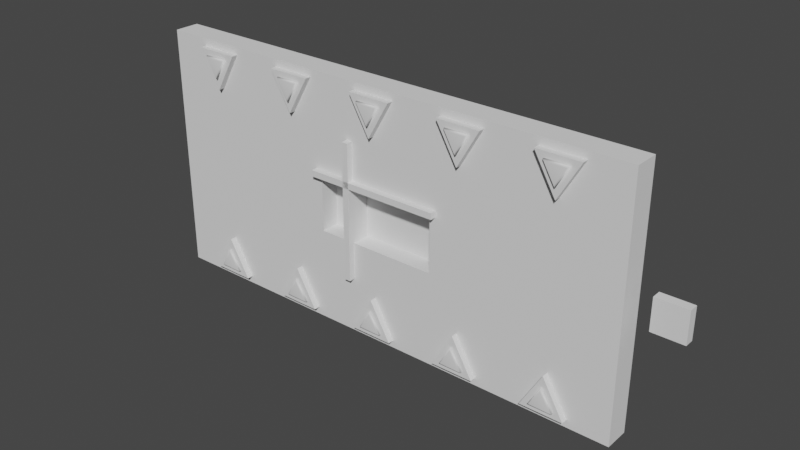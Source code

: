 # Source: Scattered_Buttons.blend  (saved by Blender 3.0.42; exported with 4.5.12 LTS)
import bpy
from mathutils import Matrix  # noqa: F401  (used for matrix-valued properties, if any)

bpy.ops.wm.read_factory_settings(use_empty=True)
scene = bpy.context.scene
scene.name = 'Scene'

# ---- materials (node trees are filled in below, after node groups)
mat_paper = bpy.data.materials.new('Paper')
mat_paperdark = bpy.data.materials.new('PaperDark')
mat_blue = bpy.data.materials.new('Blue')
mat_interactable = bpy.data.materials.new('Interactable')
mat_darkness = bpy.data.materials.new('Darkness')

# ---- material node trees

# ---- world
world_world = bpy.data.worlds.new('World'); scene.world = world_world
world_world.use_nodes = True; world_world.node_tree.nodes.clear()
_N = world_world.node_tree.nodes; _L = world_world.node_tree.links
n0 = _N.new('ShaderNodeOutputWorld'); n0.name = 'World Output'; n0.location = (300, 300)
n1 = _N.new('ShaderNodeBackground'); n1.name = 'Background'; n1.location = (10, 300)
n1.inputs[0].default_value = (0.05088, 0.05088, 0.05088, 1.0)
_L.new(n1.outputs[0], n0.inputs[0])
n0.is_active_output = True
world_world.color = (0.05088, 0.05088, 0.05088)
world_world.use_sun_shadow = False
world_world.sun_shadow_jitter_overblur = 0.0

# ---- meshes
me_cube = bpy.data.meshes.new('Cube')
me_cube.from_pydata([(-0.2, -0.08, -0.1), (-0.2, -0.08, 0.1), (-0.8, 2.15e-07, -0.4), (-0.8, 5.684e-14, 0.4), (0.2, -0.08, -0.1), (0.2, -0.08, 0.1), (0.8, -5.684e-14, -0.4), (0.8, -2.15e-07, 0.4), (-0.8, -0.08, -0.4), (-0.8, -0.08, 0.4), (0.8, -0.08, 0.4), (0.8, -0.08, -0.4), (-0.2, -0.02, -0.1), (-0.2, -0.02, 0.1), (0.2, -0.02, 0.1), (0.2, -0.02, -0.1)], [], [(8, 9, 3, 2), (2, 3, 7, 6), (6, 7, 10, 11), (5, 1, 13, 14), (2, 6, 11, 8), (7, 3, 9, 10), (0, 1, 9, 8), (5, 4, 11, 10), (4, 0, 8, 11), (1, 5, 10, 9), (15, 14, 13, 12), (4, 5, 14, 15), (0, 4, 15, 12), (1, 0, 12, 13)])
_uv = me_cube.uv_layers.new(name='UVMap')
_uv.uv.foreach_set('vector', [0.9388, 0.6122, 0.9388, 0.2041, 0.9796, 0.2041, 0.9796, 0.6122, 0.0, 5.96e-08, 0.4082, 0.0, 0.4082, 0.8163, 0.0, 0.8163, 0.9388, 0.2041, 0.9388, 0.6122, 0.898, 0.6122, 0.898, 0.2041, 0.9286, 0.6122, 0.9286, 0.8163, 0.898, 0.8163, 0.898, 0.6122, 0.8571, 0.0, 0.8571, 0.8163, 0.8163, 0.8163, 0.8163, 0.0, 0.8571, 0.8163, 0.8571, 0.0, 0.898, 0.0, 0.898, 0.8163, 0.5612, 0.5102, 0.6633, 0.5102, 0.8163, 0.8163, 0.4082, 0.8163, 0.6633, 0.3061, 0.5612, 0.3061, 0.4082, 0.0, 0.8163, 0.0, 0.5612, 0.3061, 0.5612, 0.5102, 0.4082, 0.8163, 0.4082, 0.0, 0.6633, 0.5102, 0.6633, 0.3061, 0.8163, 0.0, 0.8163, 0.8163, 0.898, 2.98e-08, 1.0, 0.0, 1.0, 0.2041, 0.898, 0.2041, 0.06122, 0.8163, 0.06122, 0.9184, 0.03061, 0.9184, 0.03061, 0.8163, 0.9592, 0.6122, 0.9592, 0.8163, 0.9286, 0.8163, 0.9286, 0.6122, 0.0, 0.9184, 1.49e-08, 0.8163, 0.03061, 0.8163, 0.03061, 0.9184])
me_cube.materials.append(mat_paper)
me_cube.materials.append(mat_paperdark)
me_cube.use_remesh_fix_poles = True
me_cube.use_remesh_preserve_attributes = False
me_cube.update()
me_cube_001 = bpy.data.meshes.new('Cube.001')
me_cube_001.from_pydata([(-0.22, -0.1, -8.258e-08), (-0.22, -0.1, 0.1), (-0.22, -0.08, -7.721e-08), (-0.22, -0.08, 0.1), (0.22, -0.1, 2.884e-08), (0.22, -0.1, 0.1), (0.22, -0.08, 3.421e-08), (0.22, -0.08, 0.1)], [], [(0, 1, 3, 2), (2, 3, 7, 6), (6, 7, 5, 4), (4, 5, 1, 0), (2, 6, 4, 0), (7, 3, 1, 5)])
_uv = me_cube_001.uv_layers.new(name='UVMap')
_uv.uv.foreach_set('vector', [0.96, 0.8, 0.96, 0.6, 1.0, 0.6, 1.0, 0.8, 0.4, 0.0, 0.6, 5.96e-08, 0.6, 0.88, 0.4, 0.88, 1.0, 0.0, 1.0, 0.2, 0.96, 0.2, 0.96, 4.828e-09, 5.149e-08, 2.98e-08, 0.2, 0.0, 0.2, 0.88, 0.0, 0.88, 0.8, 0.88, 0.8, 0.0, 0.84, 0.0, 0.84, 0.88, 0.88, 0.88, 0.88, 0.0, 0.92, 0.0, 0.92, 0.88])
me_cube_001.materials.append(mat_paperdark)
me_cube_001.use_remesh_fix_poles = True
me_cube_001.use_remesh_preserve_attributes = False
me_cube_001.update()
me_cube_002 = bpy.data.meshes.new('Cube.002')
me_cube_002.from_pydata([(0.22, -0.1, -1.41e-07), (0.22, -0.1, -0.1), (0.22, -0.08, -1.297e-07), (0.22, -0.08, -0.1), (-0.22, -0.1, 3.663e-08), (-0.22, -0.1, -0.1), (-0.22, -0.08, 4.2e-08), (-0.22, -0.08, -0.1)], [], [(0, 1, 3, 2), (2, 3, 7, 6), (6, 7, 5, 4), (4, 5, 1, 0), (2, 6, 4, 0), (7, 3, 1, 5)])
_uv = me_cube_002.uv_layers.new(name='UVMap')
_uv.uv.foreach_set('vector', [1.0, 0.4, 1.0, 0.6, 0.96, 0.6, 0.96, 0.4, 0.2, 5.96e-08, 0.4, 0.0, 0.4, 0.88, 0.2, 0.88, 1.0, 0.2, 1.0, 0.4, 0.96, 0.4, 0.96, 0.2, 0.8, 0.88, 0.6, 0.88, 0.6, 0.0, 0.8, 5.96e-08, 0.92, 0.88, 0.92, 0.0, 0.96, 0.0, 0.96, 0.88, 0.84, 0.88, 0.84, 0.0, 0.88, 0.0, 0.88, 0.88])
me_cube_002.materials.append(mat_paperdark)
me_cube_002.use_remesh_fix_poles = True
me_cube_002.use_remesh_preserve_attributes = False
me_cube_002.update()
me_cube_004 = bpy.data.meshes.new('Cube.004')
me_cube_004.from_pydata([(-0.04, -1.49e-08, -0.04), (-0.04, -1.49e-08, 0.04), (0.04, -1.49e-08, -0.04), (0.04, -1.49e-08, 0.04), (-0.03, -0.02, -0.03), (-0.04, -0.01, -0.04), (-0.03383, -0.01924, -0.03383), (-0.03707, -0.01707, -0.03707), (-0.03924, -0.01383, -0.03924), (-0.03, -0.02, 0.03), (-0.04, -0.01, 0.04), (-0.03383, -0.01924, 0.03383), (-0.03707, -0.01707, 0.03707), (-0.03924, -0.01383, 0.03924), (0.03, -0.02, -0.03), (0.04, -0.01, -0.04), (0.03383, -0.01924, -0.03383), (0.03707, -0.01707, -0.03707), (0.03924, -0.01383, -0.03924), (0.03, -0.02, 0.03), (0.04, -0.01, 0.04), (0.03383, -0.01924, 0.03383), (0.03707, -0.01707, 0.03707), (0.03924, -0.01383, 0.03924), (-7.033e-08, -0.02, 0.016), (-1.073e-08, -0.023, 0.01), (0.01732, -0.02, -0.014), (0.01212, -0.023, -0.011), (-0.01732, -0.02, -0.014), (-0.01212, -0.023, -0.011), (0.01732, -0.023, -0.014), (-1.073e-08, -0.023, 0.016), (-0.01732, -0.023, -0.014), (0.01212, -0.021, -0.011), (-1.073e-08, -0.021, 0.01), (-0.01212, -0.021, -0.011)], [], [(14, 19, 9, 4), (0, 1, 3, 2), (3, 1, 10, 20), (5, 10, 1, 0), (2, 3, 20, 15), (4, 9, 11, 6), (6, 11, 12, 7), (7, 12, 13, 8), (8, 13, 10, 5), (19, 14, 16, 21), (21, 16, 17, 22), (22, 17, 18, 23), (23, 18, 15, 20), (5, 15, 18, 8), (8, 18, 17, 7), (7, 17, 16, 6), (6, 16, 14, 4), (20, 10, 13, 23), (23, 13, 12, 22), (22, 12, 11, 21), (21, 11, 9, 19), (0, 2, 15, 5), (24, 31, 30, 26), (26, 30, 32, 28), (25, 29, 35, 34), (28, 32, 31, 24), (24, 26, 28), (25, 27, 30, 31), (27, 29, 32, 30), (29, 25, 31, 32), (33, 34, 35), (29, 27, 33, 35), (27, 25, 34, 33)])
me_cube_004.polygons.foreach_set('use_smooth', [0, 1, 1, 1, 1, 1, 1, 1, 1, 1, 1, 1, 1, 1, 1, 1, 1, 1, 1, 1, 1, 1, 0, 0, 0, 0, 0, 0, 0, 0, 0, 0, 0])
_uv = me_cube_004.uv_layers.new(name='UVMap')
_uv.uv.foreach_set('vector', [0.4062, 0.7812, 0.5938, 0.7813, 0.5938, 0.9688, 0.4062, 0.9688, 0.375, 0.25, 0.625, 0.25, 0.625, 0.5, 0.375, 0.5, 0.625, 0.5, 0.875, 0.5, 0.875, 0.625, 0.625, 0.625, 0.375, 0.125, 0.625, 0.125, 0.625, 0.25, 0.375, 0.25, 0.375, 0.5, 0.625, 0.5, 0.625, 0.625, 0.375, 0.625, 0.4062, 0.9688, 0.5938, 0.9688, 0.6057, 0.9807, 0.3943, 0.9807, 0.3943, 0.9807, 0.6057, 0.9807, 0.6158, 1.0, 0.3842, 1.0, 0.3842, 0.0, 0.6158, 0.0, 0.6226, 0.07716, 0.3774, 0.07716, 0.3774, 0.07716, 0.6226, 0.07716, 0.625, 0.125, 0.375, 0.125, 0.5938, 0.7813, 0.4062, 0.7812, 0.3943, 0.7693, 0.6057, 0.7693, 0.6057, 0.7693, 0.3943, 0.7693, 0.3842, 0.75, 0.6158, 0.75, 0.6158, 0.75, 0.3842, 0.75, 0.3774, 0.6728, 0.6226, 0.6728, 0.6226, 0.6728, 0.3774, 0.6728, 0.375, 0.625, 0.625, 0.625, 0.125, 0.625, 0.375, 0.625, 0.3726, 0.6728, 0.1274, 0.6728, 0.1274, 0.6728, 0.3726, 0.6728, 0.3658, 0.75, 0.1342, 0.75, 0.375, 0.9908, 0.375, 0.7592, 0.3943, 0.7693, 0.3943, 0.9807, 0.3943, 0.9807, 0.3943, 0.7693, 0.4062, 0.7812, 0.4062, 0.9688, 0.625, 0.625, 0.875, 0.625, 0.8726, 0.6728, 0.6274, 0.6728, 0.6274, 0.6728, 0.8726, 0.6728, 0.8658, 0.75, 0.6342, 0.75, 0.625, 0.7592, 0.625, 0.9908, 0.6057, 0.9807, 0.6057, 0.7693, 0.6057, 0.7693, 0.6057, 0.9807, 0.5938, 0.9688, 0.5938, 0.7813, 0.125, 0.5, 0.375, 0.5, 0.375, 0.625, 0.125, 0.625, 1.0, 0.5, 1.0, 1.0, 0.6667, 1.0, 0.6667, 0.5, 0.6667, 0.5, 0.6667, 1.0, 0.3333, 1.0, 0.3333, 0.5, 0.25, 0.418, 0.1045, 0.166, 0.1045, 0.166, 0.25, 0.418, 0.3333, 0.5, 0.3333, 1.0, -5.96e-08, 1.0, -5.96e-08, 0.5, 0.75, 0.49, 0.9578, 0.13, 0.5422, 0.13, 0.25, 0.418, 0.3955, 0.166, 0.4578, 0.13, 0.25, 0.49, 0.3955, 0.166, 0.1045, 0.166, 0.04215, 0.13, 0.4578, 0.13, 0.1045, 0.166, 0.25, 0.418, 0.25, 0.49, 0.04215, 0.13, 0.3955, 0.166, 0.25, 0.418, 0.1045, 0.166, 0.1045, 0.166, 0.3955, 0.166, 0.3955, 0.166, 0.1045, 0.166, 0.3955, 0.166, 0.25, 0.418, 0.25, 0.418, 0.3955, 0.166])
me_cube_004.materials.append(mat_blue)
me_cube_004.use_remesh_fix_poles = True
me_cube_004.use_remesh_preserve_attributes = False
me_cube_004.update()
me_cube_006 = bpy.data.meshes.new('Cube.006')
me_cube_006.from_pydata([(-0.05, -0.03, -0.05), (-0.05, -0.03, 0.05), (-0.05, 1.49e-08, -0.05), (-0.05, 1.49e-08, 0.05), (0.05, -0.03, -0.05), (0.05, -0.03, 0.05), (0.05, 1.49e-08, -0.05), (0.05, 1.49e-08, 0.05)], [], [(0, 1, 3, 2), (2, 3, 7, 6), (6, 7, 5, 4), (4, 5, 1, 0), (2, 6, 4, 0), (7, 3, 1, 5)])
_uv = me_cube_006.uv_layers.new(name='UVMap')
_uv.uv.foreach_set('vector', [0.375, 0.0, 0.625, 0.0, 0.625, 0.25, 0.375, 0.25, 0.375, 0.25, 0.625, 0.25, 0.625, 0.5, 0.375, 0.5, 0.375, 0.5, 0.625, 0.5, 0.625, 0.75, 0.375, 0.75, 0.375, 0.75, 0.625, 0.75, 0.625, 1.0, 0.375, 1.0, 0.125, 0.5, 0.375, 0.5, 0.375, 0.75, 0.125, 0.75, 0.625, 0.5, 0.875, 0.5, 0.875, 0.75, 0.625, 0.75])
me_cube_006.materials.append(mat_interactable)
me_cube_006.use_remesh_fix_poles = True
me_cube_006.use_remesh_preserve_attributes = False
me_cube_006.update()
me_cube_007 = bpy.data.meshes.new('Cube.007')
me_cube_007.from_pydata([(-1.262e-07, 2.235e-08, -0.084), (-3.615e-07, -0.02, -0.0488), (-0.06928, -1.118e-08, 0.036), (-0.0388, -0.02, 0.0184), (0.06928, -1.118e-08, 0.036), (0.0388, -0.02, 0.0184), (-0.06928, -0.02, 0.036), (-3.646e-07, -0.02, -0.084), (0.06928, -0.02, 0.036), (-0.03187, -0.03, 0.0144), (-0.0388, -0.025, 0.0184), (-0.03452, -0.02962, 0.01593), (-0.03677, -0.02854, 0.01723), (-0.03827, -0.02691, 0.0181), (-3.615e-07, -0.025, -0.0488), (-3.564e-07, -0.03, -0.0408), (-3.612e-07, -0.02691, -0.04819), (-3.6e-07, -0.02854, -0.04646), (-3.584e-07, -0.02962, -0.04386), (0.03187, -0.03, 0.0144), (0.0388, -0.025, 0.0184), (0.03452, -0.02962, 0.01593), (0.03677, -0.02854, 0.01723), (0.03827, -0.02691, 0.0181)], [], [(0, 7, 6, 2), (2, 6, 8, 4), (4, 8, 7, 0), (0, 2, 4), (1, 3, 6, 7), (3, 5, 8, 6), (5, 1, 7, 8), (5, 3, 10, 20), (1, 5, 20, 14), (9, 15, 19), (10, 14, 16, 13), (13, 16, 17, 12), (12, 17, 18, 11), (11, 18, 15, 9), (20, 10, 13, 23), (23, 13, 12, 22), (22, 12, 11, 21), (21, 11, 9, 19), (14, 20, 23, 16), (16, 23, 22, 17), (17, 22, 21, 18), (18, 21, 19, 15), (3, 1, 14, 10)])
me_cube_007.polygons.foreach_set('use_smooth', [0, 0, 0, 0, 0, 0, 0, 1, 1, 1, 1, 1, 1, 1, 1, 1, 1, 1, 1, 1, 1, 1, 1])
me_cube_007.polygons.foreach_set('material_index', [0, 0, 0, 0, 0, 0, 0, 1, 1, 1, 1, 1, 1, 1, 1, 1, 1, 1, 1, 1, 1, 1, 1])
_uv = me_cube_007.uv_layers.new(name='UVMap')
_uv.uv.foreach_set('vector', [1.0, 0.5, 1.0, 1.0, 0.6667, 1.0, 0.6667, 0.5, 0.6667, 0.5, 0.6667, 1.0, 0.3333, 1.0, 0.3333, 0.5, 0.3333, 0.5, 0.3333, 1.0, -5.96e-08, 1.0, -5.96e-08, 0.5, 0.75, 0.49, 0.9578, 0.13, 0.5422, 0.13, 0.25, 0.418, 0.3955, 0.166, 0.4578, 0.13, 0.25, 0.49, 0.3955, 0.166, 0.1045, 0.166, 0.04215, 0.13, 0.4578, 0.13, 0.1045, 0.166, 0.25, 0.418, 0.25, 0.49, 0.04215, 0.13, 0.1045, 0.166, 0.3955, 0.166, 0.3955, 0.166, 0.1045, 0.166, 0.25, 0.418, 0.1045, 0.166, 0.1045, 0.166, 0.25, 0.418, 0.3695, 0.181, 0.25, 0.388, 0.1305, 0.181, 0.3955, 0.166, 0.25, 0.418, 0.25, 0.4163, 0.394, 0.1669, 0.394, 0.1669, 0.25, 0.4163, 0.25, 0.4114, 0.3898, 0.1693, 0.3898, 0.1693, 0.25, 0.4114, 0.25, 0.3995, 0.3795, 0.1753, 0.3795, 0.1753, 0.25, 0.3995, 0.25, 0.388, 0.3695, 0.181, 0.1045, 0.166, 0.3955, 0.166, 0.394, 0.1669, 0.106, 0.1669, 0.106, 0.1669, 0.394, 0.1669, 0.3898, 0.1693, 0.1102, 0.1693, 0.1102, 0.1693, 0.3898, 0.1693, 0.3795, 0.1753, 0.1205, 0.1753, 0.1205, 0.1753, 0.3795, 0.1753, 0.3695, 0.181, 0.1305, 0.181, 0.25, 0.418, 0.1045, 0.166, 0.106, 0.1669, 0.25, 0.4163, 0.25, 0.4163, 0.106, 0.1669, 0.1102, 0.1693, 0.25, 0.4114, 0.25, 0.4114, 0.1102, 0.1693, 0.1205, 0.1753, 0.25, 0.3995, 0.25, 0.3995, 0.1205, 0.1753, 0.1305, 0.181, 0.25, 0.388, 0.3955, 0.166, 0.25, 0.418, 0.25, 0.418, 0.3955, 0.166])
me_cube_007.materials.append(mat_blue)
me_cube_007.materials.append(mat_darkness)
me_cube_007.use_remesh_fix_poles = True
me_cube_007.use_remesh_preserve_attributes = False
me_cube_007.update()
arm_armature = bpy.data.armatures.new('Armature')  # bones are not reproduced

# ---- objects
ob_panel = bpy.data.objects.new('Panel', me_cube)
ob_doorup = bpy.data.objects.new('DoorUp', me_cube_001)
ob_doordown = bpy.data.objects.new('DoorDown', me_cube_002)
ob_armature = bpy.data.objects.new('Armature', arm_armature)
ob_button = bpy.data.objects.new('Button', me_cube_004)
ob_in_000 = bpy.data.objects.new('IN.000', me_cube_006)
ob_led_000 = bpy.data.objects.new('LED.000', me_cube_007)
ob_led_001 = bpy.data.objects.new('LED.001', me_cube_007)
ob_led_002 = bpy.data.objects.new('LED.002', me_cube_007)
ob_led_003 = bpy.data.objects.new('LED.003', me_cube_007)
ob_led_004 = bpy.data.objects.new('LED.004', me_cube_007)
ob_led_005 = bpy.data.objects.new('LED.005', me_cube_007)
ob_led_006 = bpy.data.objects.new('LED.006', me_cube_007)
ob_led_007 = bpy.data.objects.new('LED.007', me_cube_007)
ob_led_008 = bpy.data.objects.new('LED.008', me_cube_007)
ob_led_009 = bpy.data.objects.new('LED.009', me_cube_007)

# ---- transforms, parenting, visibility, modifiers, constraints
ob_panel.location = (0.0, 0.0, 0.0)
ob_doorup.parent = ob_armature
ob_doorup.matrix_parent_inverse = Matrix(((1.391e-07, 1.0, 2.687e-07, 1.487e-15), (-2.534e-08, 2.687e-07, -1.0, -9.182e-16), (-1.0, 1.391e-07, 5.564e-08, -3.624e-08), (-0.0, -0.0, -0.0, 1.0)))
ob_doorup.location = (-6.644e-08, 8.927e-15, 8.712e-15)
ob_doordown.parent = ob_armature
ob_doordown.matrix_parent_inverse = Matrix(((1.0, -1.192e-07, -5.564e-08, -3.624e-08), (5.564e-08, -3.576e-07, 1.0, -2.016e-15), (-1.192e-07, -1.0, -2.687e-07, -1.009e-15), (-0.0, 0.0, -0.0, 1.0)))
ob_doordown.location = (6.644e-08, -8.927e-15, -8.712e-15)
ob_armature.location = (0.0, 0.0, 0.0)
ob_button.location = (0.9, 0.0, 0.0)
ob_in_000.parent = ob_button
ob_in_000.matrix_parent_inverse = Matrix(((1.0, -0.0, 0.0, -0.9), (-0.0, 1.0, -0.0, 0.0), (0.0, -0.0, 1.0, -0.0), (-0.0, 0.0, -0.0, 1.0)))
ob_in_000.location = (0.9, 0.0, 0.0)
ob_led_000.parent = ob_panel
ob_led_000.location = (-0.6, -0.08, 0.34)
ob_led_001.parent = ob_panel
ob_led_001.location = (-0.3, -0.08, 0.34)
ob_led_002.parent = ob_panel
ob_led_002.location = (0.0, -0.08, 0.34)
ob_led_003.parent = ob_panel
ob_led_003.location = (0.3, -0.08, 0.34)
ob_led_004.parent = ob_panel
ob_led_004.location = (0.6, -0.08, 0.34)
ob_led_005.parent = ob_panel
ob_led_005.location = (-0.6, -0.08, -0.34)
ob_led_005.rotation_euler = (-2.687e-07, 3.142, 1.175e-14)
ob_led_006.parent = ob_panel
ob_led_006.location = (-0.3, -0.08, -0.34)
ob_led_006.rotation_euler = (-2.687e-07, 3.142, 1.175e-14)
ob_led_007.parent = ob_panel
ob_led_007.location = (0.0, -0.08, -0.34)
ob_led_007.rotation_euler = (-2.687e-07, 3.142, 1.175e-14)
ob_led_008.parent = ob_panel
ob_led_008.location = (0.3, -0.08, -0.34)
ob_led_008.rotation_euler = (-2.687e-07, 3.142, 1.175e-14)
ob_led_009.parent = ob_panel
ob_led_009.location = (0.6, -0.08, -0.34)
ob_led_009.rotation_euler = (-2.687e-07, 3.142, 1.175e-14)

# ---- collection membership
scene.collection.objects.link(ob_panel)
scene.collection.objects.link(ob_doorup)
scene.collection.objects.link(ob_doordown)
scene.collection.objects.link(ob_armature)
scene.collection.objects.link(ob_button)
scene.collection.objects.link(ob_in_000)
scene.collection.objects.link(ob_led_000)
scene.collection.objects.link(ob_led_001)
scene.collection.objects.link(ob_led_002)
scene.collection.objects.link(ob_led_003)
scene.collection.objects.link(ob_led_004)
scene.collection.objects.link(ob_led_005)
scene.collection.objects.link(ob_led_006)
scene.collection.objects.link(ob_led_007)
scene.collection.objects.link(ob_led_008)
scene.collection.objects.link(ob_led_009)

# ---- scene / render settings (as saved in the file)
scene.frame_start = 0; scene.frame_end = 60; scene.frame_set(0)
scene.render.engine = 'BLENDER_EEVEE_NEXT'
scene.render.fps = 60
scene.cycles.sampling_pattern = 'TABULATED_SOBOL'
scene.cycles.use_light_tree = False
scene.view_settings.view_transform = 'Filmic'
bpy.context.view_layer.update()

# ---- added for rendering (the .blend has no active camera and no usable light): camera, sun
cam_auto = bpy.data.cameras.new('AutoCamera')
cam_auto.lens = 50.0
cam_auto.sensor_width = 36.0
cam_auto.clip_end = 1000.0
ob_auto_camera = bpy.data.objects.new('AutoCamera', cam_auto)
scene.collection.objects.link(ob_auto_camera)
ob_auto_camera.location = (1.85821, -2.19486, 1.42657)
ob_auto_camera.rotation_euler = (1.09748, -7.21219e-08, 0.694738)
scene.camera = ob_auto_camera
light_auto_sun = bpy.data.lights.new('AutoSun', 'SUN')
light_auto_sun.energy = 3.0
light_auto_sun.angle = 0.0523599
ob_auto_sun = bpy.data.objects.new('AutoSun', light_auto_sun)
scene.collection.objects.link(ob_auto_sun)
ob_auto_sun.rotation_euler = (0.872665, 0.174533, 0.523599)
bpy.context.view_layer.update()
